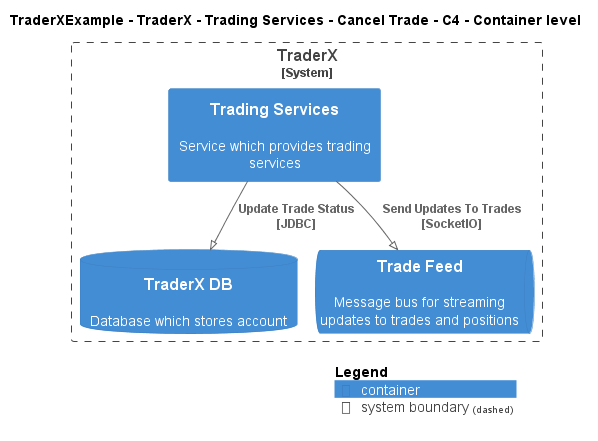

The diagram above was rendered by PlantUML. Its source (embedded in the PNG):
@startuml
!pragma layout smetana
!include ..\..\..\..\..\..\..\.c4s\C4_Container.puml

AddElementTag("c4interflow:lifecycle:new", $bgColor=green, $fontColor=#ffffff, $borderColor=green, $shadowing="False")
AddElementTag("c4interflow:lifecycle:changed", $bgColor=orange, $fontColor=#ffffff, $borderColor=orange, $shadowing="False")
AddElementTag("c4interflow:lifecycle:removed", $bgColor=red, $fontColor=#ffffff, $borderColor=red, $shadowing="False")

AddRelTag("c4interflow:lifecycle:new", $textColor=green, $lineColor=green)
AddRelTag("c4interflow:lifecycle:changed", $textColor=orange, $lineColor=orange)
AddRelTag("c4interflow:lifecycle:removed", $textColor=red, $lineColor=red)

SHOW_PERSON_PORTRAIT()
LAYOUT_TOP_DOWN()

skinparam linetype polyline

title TraderXExample - TraderX - Trading Services - Cancel Trade - C4 - Container level


System_Boundary(TraderXExample.SoftwareSystems.TraderX, "TraderX") {
    Container(TraderXExample.SoftwareSystems.TraderX.Containers.TradingServices, "Trading Services", "", "Service which provides trading services")
    ContainerDb(TraderXExample.SoftwareSystems.TraderX.Containers.TraderXDB, "TraderX DB", "", "Database which stores account")
    ContainerQueue(TraderXExample.SoftwareSystems.TraderX.Containers.TradeFeed, "Trade Feed", "", "Message bus for streaming updates to trades and positions")
}

Rel(TraderXExample.SoftwareSystems.TraderX.Containers.TradingServices, TraderXExample.SoftwareSystems.TraderX.Containers.TraderXDB, "Update Trade Status\n[JDBC]", $tags='protocol:jdbc')
Rel(TraderXExample.SoftwareSystems.TraderX.Containers.TradingServices, TraderXExample.SoftwareSystems.TraderX.Containers.TradeFeed, "Send Updates To Trades\n[SocketIO]", $tags='protocol:socketio')


SHOW_LEGEND()
@enduml